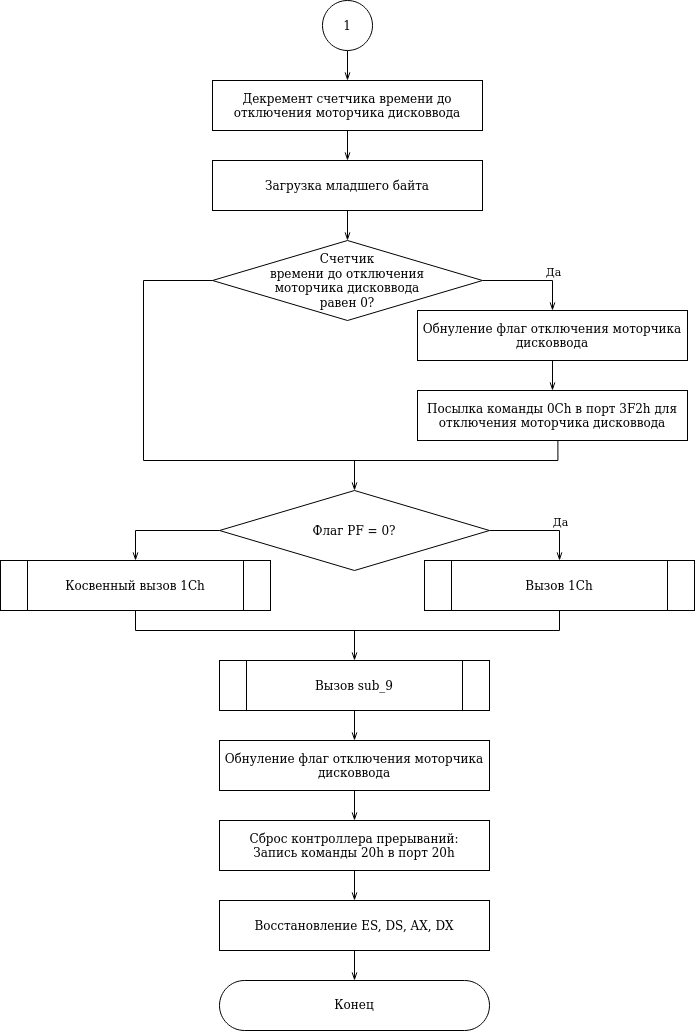

The diagram above was exported from draw.io. Its source (the exported page's mxGraphModel, read from the mxfile embedded in the PNG):
<mxGraphModel dx="2031" dy="1091" grid="1" gridSize="10" guides="1" tooltips="1" connect="1" arrows="1" fold="1" page="1" pageScale="1" pageWidth="827" pageHeight="1169" math="0" shadow="0">
  <root>
    <mxCell id="WIyWlLk6GJQsqaUBKTNV-0" />
    <mxCell id="WIyWlLk6GJQsqaUBKTNV-1" parent="WIyWlLk6GJQsqaUBKTNV-0" />
    <mxCell id="P7O_xuDUemLBFoSv4_y1-12" style="edgeStyle=orthogonalEdgeStyle;rounded=0;orthogonalLoop=1;jettySize=auto;html=1;exitX=1;exitY=0.5;exitDx=0;exitDy=0;endArrow=openThin;endFill=0;" parent="WIyWlLk6GJQsqaUBKTNV-1" source="P7O_xuDUemLBFoSv4_y1-1" target="P7O_xuDUemLBFoSv4_y1-10" edge="1">
      <mxGeometry relative="1" as="geometry" />
    </mxCell>
    <mxCell id="P7O_xuDUemLBFoSv4_y1-13" value="Да" style="edgeLabel;html=1;align=center;verticalAlign=middle;resizable=0;points=[];fontFamily=Garamond;" parent="P7O_xuDUemLBFoSv4_y1-12" vertex="1" connectable="0">
      <mxGeometry x="0.2897" y="2" relative="1" as="geometry">
        <mxPoint x="6" y="-8" as="offset" />
      </mxGeometry>
    </mxCell>
    <mxCell id="Ok37dGaZF5YgyVomKlUo-3" style="edgeStyle=orthogonalEdgeStyle;rounded=0;orthogonalLoop=1;jettySize=auto;html=1;exitX=0;exitY=0.5;exitDx=0;exitDy=0;entryX=0.52;entryY=0.998;entryDx=0;entryDy=0;endArrow=none;endFill=0;entryPerimeter=0;" parent="WIyWlLk6GJQsqaUBKTNV-1" source="P7O_xuDUemLBFoSv4_y1-1" target="Ok37dGaZF5YgyVomKlUo-0" edge="1">
      <mxGeometry relative="1" as="geometry">
        <Array as="points">
          <mxPoint x="210" y="380" />
          <mxPoint x="210" y="560" />
          <mxPoint x="624" y="560" />
        </Array>
      </mxGeometry>
    </mxCell>
    <mxCell id="P7O_xuDUemLBFoSv4_y1-1" value="&lt;div&gt;Счетчик&lt;/div&gt;&lt;div&gt;времени до отключения&lt;/div&gt;&lt;div&gt;моторчика дисковвода&lt;/div&gt;&lt;div&gt;равен 0?&lt;/div&gt;" style="rhombus;whiteSpace=wrap;html=1;fontFamily=Garamond;" parent="WIyWlLk6GJQsqaUBKTNV-1" vertex="1">
      <mxGeometry x="279" y="340" width="270" height="80" as="geometry" />
    </mxCell>
    <mxCell id="P7O_xuDUemLBFoSv4_y1-2" value="1" style="ellipse;whiteSpace=wrap;html=1;aspect=fixed;fontFamily=Garamond;" parent="WIyWlLk6GJQsqaUBKTNV-1" vertex="1">
      <mxGeometry x="389" y="100" width="50" height="50" as="geometry" />
    </mxCell>
    <mxCell id="P7O_xuDUemLBFoSv4_y1-32" style="edgeStyle=orthogonalEdgeStyle;rounded=0;orthogonalLoop=1;jettySize=auto;html=1;exitX=0.5;exitY=1;exitDx=0;exitDy=0;entryX=0.5;entryY=1;entryDx=0;entryDy=0;fontFamily=Garamond;endArrow=none;endFill=0;" parent="WIyWlLk6GJQsqaUBKTNV-1" source="P7O_xuDUemLBFoSv4_y1-3" target="P7O_xuDUemLBFoSv4_y1-4" edge="1">
      <mxGeometry relative="1" as="geometry" />
    </mxCell>
    <mxCell id="P7O_xuDUemLBFoSv4_y1-3" value="Косвенный вызов 1Ch" style="shape=process;whiteSpace=wrap;html=1;backgroundOutline=1;rounded=1;arcSize=0;fontFamily=Garamond;" parent="WIyWlLk6GJQsqaUBKTNV-1" vertex="1">
      <mxGeometry x="67" y="660" width="270" height="50" as="geometry" />
    </mxCell>
    <mxCell id="P7O_xuDUemLBFoSv4_y1-4" value="Вызов 1Ch" style="shape=process;whiteSpace=wrap;html=1;backgroundOutline=1;rounded=1;arcSize=0;fontFamily=Garamond;" parent="WIyWlLk6GJQsqaUBKTNV-1" vertex="1">
      <mxGeometry x="491" y="660" width="270" height="50" as="geometry" />
    </mxCell>
    <mxCell id="P7O_xuDUemLBFoSv4_y1-19" style="edgeStyle=orthogonalEdgeStyle;rounded=0;orthogonalLoop=1;jettySize=auto;html=1;exitX=0.5;exitY=1;exitDx=0;exitDy=0;entryX=0.5;entryY=0;entryDx=0;entryDy=0;fontFamily=Garamond;endArrow=openThin;endFill=0;" parent="WIyWlLk6GJQsqaUBKTNV-1" target="P7O_xuDUemLBFoSv4_y1-14" edge="1">
      <mxGeometry relative="1" as="geometry">
        <mxPoint x="414" y="150" as="sourcePoint" />
      </mxGeometry>
    </mxCell>
    <mxCell id="Ok37dGaZF5YgyVomKlUo-2" value="" style="edgeStyle=orthogonalEdgeStyle;rounded=0;orthogonalLoop=1;jettySize=auto;html=1;endArrow=openThin;endFill=0;" parent="WIyWlLk6GJQsqaUBKTNV-1" source="P7O_xuDUemLBFoSv4_y1-10" target="Ok37dGaZF5YgyVomKlUo-0" edge="1">
      <mxGeometry relative="1" as="geometry" />
    </mxCell>
    <mxCell id="P7O_xuDUemLBFoSv4_y1-10" value="Обнуление флаг отключения моторчика дисковвода" style="rounded=1;whiteSpace=wrap;html=1;fontFamily=Garamond;arcSize=0;" parent="WIyWlLk6GJQsqaUBKTNV-1" vertex="1">
      <mxGeometry x="484" y="410" width="270" height="50" as="geometry" />
    </mxCell>
    <mxCell id="P7O_xuDUemLBFoSv4_y1-17" style="edgeStyle=orthogonalEdgeStyle;rounded=0;orthogonalLoop=1;jettySize=auto;html=1;exitX=0.5;exitY=1;exitDx=0;exitDy=0;entryX=0.5;entryY=0;entryDx=0;entryDy=0;fontFamily=Garamond;endArrow=openThin;endFill=0;" parent="WIyWlLk6GJQsqaUBKTNV-1" source="P7O_xuDUemLBFoSv4_y1-14" target="P7O_xuDUemLBFoSv4_y1-16" edge="1">
      <mxGeometry relative="1" as="geometry" />
    </mxCell>
    <mxCell id="P7O_xuDUemLBFoSv4_y1-14" value="Декремент счетчика времени до отключения моторчика дисковвода" style="rounded=1;whiteSpace=wrap;html=1;fontFamily=Garamond;arcSize=0;" parent="WIyWlLk6GJQsqaUBKTNV-1" vertex="1">
      <mxGeometry x="279" y="180" width="270" height="50" as="geometry" />
    </mxCell>
    <mxCell id="P7O_xuDUemLBFoSv4_y1-35" style="edgeStyle=orthogonalEdgeStyle;rounded=0;orthogonalLoop=1;jettySize=auto;html=1;exitX=0.5;exitY=1;exitDx=0;exitDy=0;fontFamily=Garamond;endArrow=openThin;endFill=0;" parent="WIyWlLk6GJQsqaUBKTNV-1" target="P7O_xuDUemLBFoSv4_y1-38" edge="1">
      <mxGeometry relative="1" as="geometry">
        <mxPoint x="421" y="760" as="targetPoint" />
        <mxPoint x="421" y="730" as="sourcePoint" />
      </mxGeometry>
    </mxCell>
    <mxCell id="P7O_xuDUemLBFoSv4_y1-18" style="edgeStyle=orthogonalEdgeStyle;rounded=0;orthogonalLoop=1;jettySize=auto;html=1;exitX=0.5;exitY=1;exitDx=0;exitDy=0;entryX=0.5;entryY=0;entryDx=0;entryDy=0;fontFamily=Garamond;endArrow=openThin;endFill=0;" parent="WIyWlLk6GJQsqaUBKTNV-1" source="P7O_xuDUemLBFoSv4_y1-16" target="P7O_xuDUemLBFoSv4_y1-1" edge="1">
      <mxGeometry relative="1" as="geometry" />
    </mxCell>
    <mxCell id="P7O_xuDUemLBFoSv4_y1-16" value="Загрузка младшего байта " style="rounded=1;whiteSpace=wrap;html=1;fontFamily=Garamond;arcSize=0;" parent="WIyWlLk6GJQsqaUBKTNV-1" vertex="1">
      <mxGeometry x="279" y="260" width="270" height="50" as="geometry" />
    </mxCell>
    <mxCell id="P7O_xuDUemLBFoSv4_y1-37" style="edgeStyle=orthogonalEdgeStyle;rounded=0;orthogonalLoop=1;jettySize=auto;html=1;exitX=0.5;exitY=1;exitDx=0;exitDy=0;entryX=0.5;entryY=0;entryDx=0;entryDy=0;fontFamily=Garamond;endArrow=openThin;endFill=0;" parent="WIyWlLk6GJQsqaUBKTNV-1" target="P7O_xuDUemLBFoSv4_y1-26" edge="1">
      <mxGeometry relative="1" as="geometry">
        <mxPoint x="421" y="560" as="sourcePoint" />
      </mxGeometry>
    </mxCell>
    <mxCell id="P7O_xuDUemLBFoSv4_y1-24" style="edgeStyle=orthogonalEdgeStyle;rounded=0;orthogonalLoop=1;jettySize=auto;html=1;exitX=1;exitY=0.5;exitDx=0;exitDy=0;endArrow=openThin;endFill=0;" parent="WIyWlLk6GJQsqaUBKTNV-1" source="P7O_xuDUemLBFoSv4_y1-26" target="P7O_xuDUemLBFoSv4_y1-4" edge="1">
      <mxGeometry relative="1" as="geometry">
        <mxPoint x="626.0000000000002" y="660" as="targetPoint" />
      </mxGeometry>
    </mxCell>
    <mxCell id="P7O_xuDUemLBFoSv4_y1-25" value="Да" style="edgeLabel;html=1;align=center;verticalAlign=middle;resizable=0;points=[];fontFamily=Garamond;" parent="P7O_xuDUemLBFoSv4_y1-24" vertex="1" connectable="0">
      <mxGeometry x="0.2897" y="2" relative="1" as="geometry">
        <mxPoint x="6" y="-8" as="offset" />
      </mxGeometry>
    </mxCell>
    <mxCell id="P7O_xuDUemLBFoSv4_y1-31" style="edgeStyle=orthogonalEdgeStyle;rounded=0;orthogonalLoop=1;jettySize=auto;html=1;exitX=0;exitY=0.5;exitDx=0;exitDy=0;fontFamily=Garamond;endArrow=openThin;endFill=0;" parent="WIyWlLk6GJQsqaUBKTNV-1" source="P7O_xuDUemLBFoSv4_y1-26" target="P7O_xuDUemLBFoSv4_y1-3" edge="1">
      <mxGeometry relative="1" as="geometry" />
    </mxCell>
    <mxCell id="P7O_xuDUemLBFoSv4_y1-26" value="Флаг PF = 0? " style="rhombus;whiteSpace=wrap;html=1;fontFamily=Garamond;" parent="WIyWlLk6GJQsqaUBKTNV-1" vertex="1">
      <mxGeometry x="286" y="590" width="270" height="80" as="geometry" />
    </mxCell>
    <mxCell id="P7O_xuDUemLBFoSv4_y1-40" style="edgeStyle=orthogonalEdgeStyle;rounded=0;orthogonalLoop=1;jettySize=auto;html=1;exitX=0.5;exitY=1;exitDx=0;exitDy=0;entryX=0.5;entryY=0;entryDx=0;entryDy=0;fontFamily=Garamond;endArrow=openThin;endFill=0;" parent="WIyWlLk6GJQsqaUBKTNV-1" source="P7O_xuDUemLBFoSv4_y1-38" target="P7O_xuDUemLBFoSv4_y1-39" edge="1">
      <mxGeometry relative="1" as="geometry" />
    </mxCell>
    <mxCell id="P7O_xuDUemLBFoSv4_y1-38" value="Вызов sub_9" style="shape=process;whiteSpace=wrap;html=1;backgroundOutline=1;rounded=1;arcSize=0;fontFamily=Garamond;" parent="WIyWlLk6GJQsqaUBKTNV-1" vertex="1">
      <mxGeometry x="286" y="760" width="270" height="50" as="geometry" />
    </mxCell>
    <mxCell id="P7O_xuDUemLBFoSv4_y1-42" style="edgeStyle=orthogonalEdgeStyle;rounded=0;orthogonalLoop=1;jettySize=auto;html=1;exitX=0.5;exitY=1;exitDx=0;exitDy=0;fontFamily=Garamond;endArrow=openThin;endFill=0;" parent="WIyWlLk6GJQsqaUBKTNV-1" source="P7O_xuDUemLBFoSv4_y1-39" target="P7O_xuDUemLBFoSv4_y1-41" edge="1">
      <mxGeometry relative="1" as="geometry" />
    </mxCell>
    <mxCell id="P7O_xuDUemLBFoSv4_y1-39" value="Обнуление флаг отключения моторчика дисковвода" style="rounded=1;whiteSpace=wrap;html=1;fontFamily=Garamond;arcSize=0;" parent="WIyWlLk6GJQsqaUBKTNV-1" vertex="1">
      <mxGeometry x="286" y="840" width="270" height="50" as="geometry" />
    </mxCell>
    <mxCell id="P7O_xuDUemLBFoSv4_y1-44" style="edgeStyle=orthogonalEdgeStyle;rounded=0;orthogonalLoop=1;jettySize=auto;html=1;exitX=0.5;exitY=1;exitDx=0;exitDy=0;fontFamily=Garamond;endArrow=openThin;endFill=0;" parent="WIyWlLk6GJQsqaUBKTNV-1" source="P7O_xuDUemLBFoSv4_y1-41" target="P7O_xuDUemLBFoSv4_y1-43" edge="1">
      <mxGeometry relative="1" as="geometry" />
    </mxCell>
    <mxCell id="P7O_xuDUemLBFoSv4_y1-41" value="Сброс контроллера прерываний:&lt;br&gt;Запись команды 20h в порт 20h" style="rounded=1;whiteSpace=wrap;html=1;fontFamily=Garamond;arcSize=0;" parent="WIyWlLk6GJQsqaUBKTNV-1" vertex="1">
      <mxGeometry x="286" y="920" width="270" height="50" as="geometry" />
    </mxCell>
    <mxCell id="P7O_xuDUemLBFoSv4_y1-46" style="edgeStyle=orthogonalEdgeStyle;rounded=0;orthogonalLoop=1;jettySize=auto;html=1;exitX=0.5;exitY=1;exitDx=0;exitDy=0;fontFamily=Garamond;endArrow=openThin;endFill=0;" parent="WIyWlLk6GJQsqaUBKTNV-1" source="P7O_xuDUemLBFoSv4_y1-43" target="P7O_xuDUemLBFoSv4_y1-45" edge="1">
      <mxGeometry relative="1" as="geometry" />
    </mxCell>
    <mxCell id="P7O_xuDUemLBFoSv4_y1-43" value="Восстановление ES, DS, AX, DX" style="rounded=1;whiteSpace=wrap;html=1;fontFamily=Garamond;arcSize=0;" parent="WIyWlLk6GJQsqaUBKTNV-1" vertex="1">
      <mxGeometry x="286" y="1000" width="270" height="50" as="geometry" />
    </mxCell>
    <mxCell id="P7O_xuDUemLBFoSv4_y1-45" value="&lt;font face=&quot;Garamond&quot;&gt;Конец&lt;/font&gt;" style="rounded=1;whiteSpace=wrap;html=1;arcSize=50;" parent="WIyWlLk6GJQsqaUBKTNV-1" vertex="1">
      <mxGeometry x="286" y="1080" width="270" height="50" as="geometry" />
    </mxCell>
    <mxCell id="Ok37dGaZF5YgyVomKlUo-0" value="Посылка команды 0Сh в порт 3F2h для отключения моторчика дисковвода" style="rounded=1;whiteSpace=wrap;html=1;fontFamily=Garamond;arcSize=0;" parent="WIyWlLk6GJQsqaUBKTNV-1" vertex="1">
      <mxGeometry x="484" y="490" width="270" height="50" as="geometry" />
    </mxCell>
  </root>
</mxGraphModel>